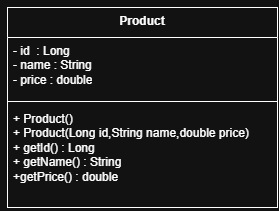

The diagram above was exported from draw.io. Its source (the exported page's mxGraphModel, read from the mxfile embedded in the PNG):
<mxGraphModel dx="1030" dy="658" grid="1" gridSize="10" guides="1" tooltips="1" connect="1" arrows="1" fold="1" page="1" pageScale="1" pageWidth="827" pageHeight="1169" math="0" shadow="0">
  <root>
    <mxCell id="0" />
    <mxCell id="1" parent="0" />
    <mxCell id="RGvHGAfRXKaVJkq_i3Tw-5" edge="1" parent="1" source="RGvHGAfRXKaVJkq_i3Tw-1" style="edgeStyle=orthogonalEdgeStyle;rounded=0;orthogonalLoop=1;jettySize=auto;html=1;exitX=0;exitY=0;exitDx=0;exitDy=0;entryX=0;entryY=0;entryDx=0;entryDy=0;" target="RGvHGAfRXKaVJkq_i3Tw-1">
      <mxGeometry relative="1" as="geometry">
        <mxPoint x="280" y="200" as="targetPoint" />
      </mxGeometry>
    </mxCell>
    <mxCell id="RGvHGAfRXKaVJkq_i3Tw-1" parent="1" style="swimlane;fontStyle=1;align=center;verticalAlign=top;childLayout=stackLayout;horizontal=1;startSize=30;horizontalStack=0;resizeParent=1;resizeParentMax=0;resizeLast=0;collapsible=1;marginBottom=0;whiteSpace=wrap;html=1;strokeColor=light-dark(#000000,#FFFFFF);swimlaneFillColor=default;" value="Product&lt;div&gt;&lt;br&gt;&lt;/div&gt;" vertex="1">
      <mxGeometry height="200" width="270" x="330" y="240" as="geometry" />
    </mxCell>
    <mxCell id="RGvHGAfRXKaVJkq_i3Tw-2" parent="RGvHGAfRXKaVJkq_i3Tw-1" style="text;strokeColor=none;fillColor=none;align=left;verticalAlign=top;spacingLeft=4;spacingRight=4;overflow=hidden;rotatable=0;points=[[0,0.5],[1,0.5]];portConstraint=eastwest;whiteSpace=wrap;html=1;" value="- id&amp;nbsp; : Long&amp;nbsp;&lt;div&gt;- name : String&lt;/div&gt;&lt;div&gt;- price : double&lt;/div&gt;&lt;div&gt;&lt;br&gt;&lt;/div&gt;" vertex="1">
      <mxGeometry height="60" width="270" y="30" as="geometry" />
    </mxCell>
    <mxCell id="RGvHGAfRXKaVJkq_i3Tw-3" parent="RGvHGAfRXKaVJkq_i3Tw-1" style="line;strokeWidth=1;fillColor=none;align=left;verticalAlign=middle;spacingTop=-1;spacingLeft=3;spacingRight=3;rotatable=0;labelPosition=right;points=[];portConstraint=eastwest;strokeColor=inherit;" value="" vertex="1">
      <mxGeometry height="8" width="270" y="90" as="geometry" />
    </mxCell>
    <mxCell id="RGvHGAfRXKaVJkq_i3Tw-4" parent="RGvHGAfRXKaVJkq_i3Tw-1" style="text;strokeColor=none;fillColor=none;align=left;verticalAlign=top;spacingLeft=4;spacingRight=4;overflow=hidden;rotatable=0;points=[[0,0.5],[1,0.5]];portConstraint=eastwest;whiteSpace=wrap;html=1;" value="+ Product()&lt;div&gt;+ Product(Long id,String name,double price)&lt;/div&gt;&lt;div&gt;+ getId() : Long&lt;/div&gt;&lt;div&gt;+ getName() : String&amp;nbsp;&lt;/div&gt;&lt;div&gt;+getPrice() : double&amp;nbsp;&lt;/div&gt;" vertex="1">
      <mxGeometry height="102" width="270" y="98" as="geometry" />
    </mxCell>
  </root>
</mxGraphModel>